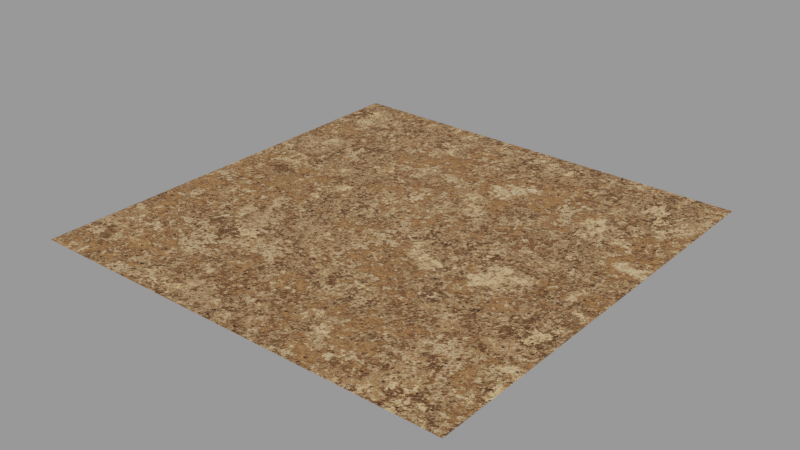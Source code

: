 # Source: marble_travertine.blend  (saved by Blender 3.3.6; exported with 4.5.12 LTS)
import bpy
from mathutils import Matrix  # noqa: F401  (used for matrix-valued properties, if any)

bpy.ops.wm.read_factory_settings(use_empty=True)
scene = bpy.context.scene
scene.name = 'Scene'

# ---- collections
col_collection = bpy.data.collections.new('Collection'); scene.collection.children.link(col_collection)

# ---- materials (node trees are filled in below, after node groups)
mat_marble_travertine = bpy.data.materials.new('marble_travertine')
mat_marble_travertine.displacement_method = 'BOTH'

# ---- node groups
ng_coord_detect_001 = bpy.data.node_groups.new('COORD DETECT.001', 'ShaderNodeTree')
_s = ng_coord_detect_001.interface.new_socket(name='Vector', in_out='OUTPUT', socket_type='NodeSocketVector')
_s = ng_coord_detect_001.interface.new_socket(name='IF THEN USE', in_out='INPUT', socket_type='NodeSocketVector')
_s.min_value = -1e+04
_s.max_value = 1e+04
_s = ng_coord_detect_001.interface.new_socket(name='USING', in_out='INPUT', socket_type='NodeSocketVector')
_N = ng_coord_detect_001.nodes; _L = ng_coord_detect_001.links
n0 = _N.new('ShaderNodeMath'); n0.name = 'Math.003'; n0.location = (-29, 116)
n0.operation = 'GREATER_THAN'
n0.inputs[1].default_value = 0.0
n1 = _N.new('NodeReroute'); n1.name = 'Reroute.002'; n1.location = (-266, -116)
n1.width = 16
n1.socket_idname = 'NodeSocketVector'
n2 = _N.new('ShaderNodeVectorMath'); n2.name = 'Vector Math'; n2.location = (-198, 114)
n2.operation = 'LENGTH'
n3 = _N.new('ShaderNodeMix'); n3.name = 'Mix.002'; n3.location = (266, 38)
n3.data_type = 'RGBA'
n4 = _N.new('NodeGroupInput'); n4.name = 'Group Input'; n4.location = (-466, 0)
n5 = _N.new('NodeGroupOutput'); n5.name = 'Group Output'; n5.location = (456, 0)
_L.new(n4.outputs[0], n1.inputs[0])
_L.new(n4.outputs[1], n3.inputs[6])
_L.new(n3.outputs[2], n5.inputs[0])
_L.new(n1.outputs[0], n2.inputs[0])
_L.new(n2.outputs[1], n0.inputs[0])
_L.new(n0.outputs[0], n3.inputs[0])
_L.new(n1.outputs[0], n3.inputs[7])
n5.is_active_output = True
ng_clouds_01_002 = bpy.data.node_groups.new('Clouds 01.002', 'ShaderNodeTree')
_s = ng_clouds_01_002.interface.new_socket(name='Linear', in_out='OUTPUT', socket_type='NodeSocketFloat')
_s.min_value = 0.0
_s.max_value = 1.0
_s = ng_clouds_01_002.interface.new_socket(name='Constant', in_out='OUTPUT', socket_type='NodeSocketFloat')
_s.min_value = 0.0
_s.max_value = 0.0
_s = ng_clouds_01_002.interface.new_socket(name='Vector', in_out='INPUT', socket_type='NodeSocketVector')
_s.min_value = -1e+04
_s.max_value = 1e+04
_s.hide_value = True
_s = ng_clouds_01_002.interface.new_socket(name='Scale', in_out='INPUT', socket_type='NodeSocketFloat')
_s.default_value = 1.0
_s.min_value = -1e+04
_s.max_value = 1e+04
_s = ng_clouds_01_002.interface.new_socket(name='Mix 1', in_out='INPUT', socket_type='NodeSocketFloat')
_s.subtype = 'FACTOR'
_s.default_value = 0.7583
_s.min_value = 0.0
_s.max_value = 1.0
_s = ng_clouds_01_002.interface.new_socket(name='Mix 2', in_out='INPUT', socket_type='NodeSocketFloat')
_s.default_value = 1.0
_s.min_value = 0.0
_s.max_value = 1.0
_s = ng_clouds_01_002.interface.new_socket(name='Distortion', in_out='INPUT', socket_type='NodeSocketFloat')
_s.min_value = 0.0
_s.max_value = 1.0
_s = ng_clouds_01_002.interface.new_socket(name='Distortion', in_out='INPUT', socket_type='NodeSocketFloat')
_s.min_value = 0.0
_s.max_value = 1.0
_s = ng_clouds_01_002.interface.new_socket(name='Detail', in_out='INPUT', socket_type='NodeSocketFloat')
_s.default_value = 9.46
_s.min_value = 0.0
_s.max_value = 16.0
_s = ng_clouds_01_002.interface.new_socket(name='Detail', in_out='INPUT', socket_type='NodeSocketFloat')
_s.default_value = 0.9
_s.min_value = 0.0
_s.max_value = 16.0
_s = ng_clouds_01_002.interface.new_socket(name='Constant Seed', in_out='INPUT', socket_type='NodeSocketFloat')
_s.default_value = -9.5
_s.min_value = -1e+04
_s.max_value = 1e+04
_s = ng_clouds_01_002.interface.new_socket(name='W', in_out='INPUT', socket_type='NodeSocketFloat')
_s.default_value = -0.03
_s.min_value = -1000.0
_s.max_value = 1000.0
_N = ng_clouds_01_002.nodes; _L = ng_clouds_01_002.links
n0 = _N.new('ShaderNodeVectorMath'); n0.name = 'Vector Math'; n0.location = (-470, 37)
n0.operation = 'SCALE'
n1 = _N.new('ShaderNodeMapRange'); n1.name = 'Map Range.001'; n1.location = (-472, -122)
n1.hide = True
n1.inputs[3].default_value = 0.78
n2 = _N.new('NodeGroupOutput'); n2.name = 'Group Output'; n2.location = (622, 28)
n3 = _N.new('ShaderNodeMapRange'); n3.name = 'Map Range.002'; n3.location = (-463, -179)
n3.hide = True
n3.inputs[3].default_value = 0.3
n3.inputs[4].default_value = 0.8
n4 = _N.new('ShaderNodeTexNoise'); n4.name = 'Noise Texture'; n4.location = (-103, -22)
n4.inputs[2].default_value = 3.39
n5 = _N.new('ShaderNodeTexVoronoi'); n5.name = 'Voronoi Texture'; n5.location = (62, 41)
n5.distance = 'CHEBYCHEV'
n5.inputs[2].default_value = 7.38
n5.inputs[7].default_value = 0.73
n6 = _N.new('ShaderNodeTexWhiteNoise'); n6.name = 'White Noise Texture'; n6.location = (251, -129)
n6.noise_dimensions = '4D'
n7 = _N.new('NodeGroupInput'); n7.name = 'Group Input'; n7.location = (-1150, -96)
n8 = _N.new('ShaderNodeTexCoord'); n8.name = 'Texture Coordinate'; n8.location = (-1149, 198)
n9 = _N.new('ShaderNodeVectorMath'); n9.name = 'Vector Math.001'; n9.location = (-858, 207)
n9.operation = 'LENGTH'
n10 = _N.new('ShaderNodeMath'); n10.name = 'Math'; n10.location = (-688, 185)
n10.hide = True
n10.operation = 'GREATER_THAN'
n10.inputs[1].default_value = 0.0
n10.inputs[2].default_value = 0.0
n11 = _N.new('ShaderNodeMix'); n11.name = 'Mix'; n11.location = (-691, 150)
n11.data_type = 'RGBA'
n12 = _N.new('ShaderNodeMapRange'); n12.name = 'Map Range.003'; n12.location = (-486, -239)
n12.inputs[4].default_value = 0.2
n13 = _N.new('ShaderNodeTexNoise'); n13.name = 'Noise Texture.001'; n13.location = (-267, 52)
n13.noise_dimensions = '4D'
n13.inputs[2].default_value = 0.89
n14 = _N.new('ShaderNodeClamp'); n14.name = 'Clamp'; n14.location = (-103, -322)
n14.hide = True
n15 = _N.new('ShaderNodeClamp'); n15.name = 'Clamp.001'; n15.location = (-267, -248)
n15.hide = True
_L.new(n5.outputs[0], n2.inputs[0])
_L.new(n4.outputs[1], n5.inputs[0])
_L.new(n13.outputs[1], n4.inputs[0])
_L.new(n5.outputs[1], n6.inputs[0])
_L.new(n0.outputs[0], n13.inputs[0])
_L.new(n7.outputs[1], n0.inputs[3])
_L.new(n7.outputs[2], n1.inputs[0])
_L.new(n7.outputs[3], n3.inputs[0])
_L.new(n7.outputs[5], n4.inputs[8])
_L.new(n7.outputs[4], n12.inputs[0])
_L.new(n12.outputs[0], n13.inputs[8])
_L.new(n6.outputs[0], n2.inputs[1])
_L.new(n7.outputs[0], n9.inputs[0])
_L.new(n9.outputs[1], n10.inputs[0])
_L.new(n10.outputs[0], n11.inputs[0])
_L.new(n7.outputs[0], n11.inputs[7])
_L.new(n11.outputs[2], n0.inputs[0])
_L.new(n7.outputs[6], n13.inputs[3])
_L.new(n7.outputs[7], n4.inputs[3])
_L.new(n7.outputs[8], n6.inputs[1])
_L.new(n8.outputs[3], n11.inputs[6])
_L.new(n7.outputs[9], n13.inputs[1])
_L.new(n3.outputs[0], n14.inputs[0])
_L.new(n14.outputs[0], n4.inputs[4])
_L.new(n1.outputs[0], n15.inputs[0])
_L.new(n15.outputs[0], n13.inputs[4])
n2.is_active_output = True
ng_normal_bake = bpy.data.node_groups.new('normal_bake', 'ShaderNodeTree')
_s = ng_normal_bake.interface.new_socket(name='Vector', in_out='OUTPUT', socket_type='NodeSocketVector')
_s = ng_normal_bake.interface.new_socket(name='Color', in_out='INPUT', socket_type='NodeSocketVector')
_s.hide_value = True
_N = ng_normal_bake.nodes; _L = ng_normal_bake.links
n0 = _N.new('ShaderNodeVectorMath'); n0.name = 'Vector Math.001'; n0.location = (-4, -55)
n0.operation = 'DOT_PRODUCT'
n1 = _N.new('ShaderNodeVectorMath'); n1.name = 'Vector Math.005'; n1.location = (-264, -55)
n1.operation = 'CROSS_PRODUCT'
n2 = _N.new('ShaderNodeVectorMath'); n2.name = 'Vector Math.002'; n2.location = (-1, -219)
n2.operation = 'DOT_PRODUCT'
n3 = _N.new('NodeReroute'); n3.name = 'Reroute'; n3.location = (-85, 62)
n3.width = 16
n3.socket_idname = 'NodeSocketVector'
n4 = _N.new('ShaderNodeVectorMath'); n4.name = 'Vector Math'; n4.location = (2, 98)
n4.operation = 'DOT_PRODUCT'
n5 = _N.new('ShaderNodeCombineXYZ'); n5.name = 'Combine XYZ'; n5.location = (198, 2)
n6 = _N.new('ShaderNodeNewGeometry'); n6.name = 'Geometry'; n6.location = (-577, -273)
n7 = _N.new('ShaderNodeTangent'); n7.name = 'Tangent'; n7.location = (-579, 25)
n7.width = 232
n7.direction_type = 'UV_MAP'
n8 = _N.new('NodeGroupOutput'); n8.name = 'Group Output'; n8.location = (757, 49)
n9 = _N.new('NodeGroupInput'); n9.name = 'Group Input'; n9.location = (-552, 105)
n10 = _N.new('ShaderNodeVectorMath'); n10.name = 'Vector Math.004'; n10.location = (398, -39)
n10.hide = True
n10.inputs[1].default_value = (0.5, 0.5, 0.5)
n11 = _N.new('ShaderNodeVectorMath'); n11.name = 'Vector Math.003'; n11.location = (398, -4)
n11.hide = True
n11.operation = 'SCALE'
n11.inputs[3].default_value = 0.5
n12 = _N.new('ShaderNodeMath'); n12.name = 'sanctus_correct_normal_y'; n12.location = (0, 0)
n12.label = 'sanctus_correct_normal_y'
n12.operation = 'MULTIPLY'
n12.inputs[1].default_value = -1.0
_L.new(n4.outputs[1], n5.inputs[0])
_L.new(n2.outputs[1], n5.inputs[2])
_L.new(n3.outputs[0], n4.inputs[0])
_L.new(n3.outputs[0], n0.inputs[0])
_L.new(n3.outputs[0], n2.inputs[0])
_L.new(n7.outputs[0], n1.inputs[0])
_L.new(n6.outputs[1], n1.inputs[1])
_L.new(n7.outputs[0], n4.inputs[1])
_L.new(n1.outputs[0], n0.inputs[1])
_L.new(n6.outputs[1], n2.inputs[1])
_L.new(n9.outputs[0], n3.inputs[0])
_L.new(n5.outputs[0], n11.inputs[0])
_L.new(n10.outputs[0], n8.inputs[0])
_L.new(n11.outputs[0], n10.inputs[0])
_L.new(n0.outputs[1], n12.inputs[0])
_L.new(n12.outputs[0], n5.inputs[1])
n8.is_active_output = True
ng_travertine = bpy.data.node_groups.new('travertine', 'ShaderNodeTree')
_s = ng_travertine.interface.new_socket(name='BSDF', in_out='OUTPUT', socket_type='NodeSocketShader')
_s = ng_travertine.interface.new_socket(name='Color Bake', in_out='OUTPUT', socket_type='NodeSocketColor')
_s = ng_travertine.interface.new_socket(name='Roughness Bake', in_out='OUTPUT', socket_type='NodeSocketFloat')
_s = ng_travertine.interface.new_socket(name='Normal Bake', in_out='OUTPUT', socket_type='NodeSocketVector')
_s = ng_travertine.interface.new_socket(name='--BASIC--', in_out='INPUT', socket_type='NodeSocketFloat')
_s.subtype = 'FACTOR'
_s.hide_value = True
_s = ng_travertine.interface.new_socket(name='Tint Color', in_out='INPUT', socket_type='NodeSocketColor')
_s.default_value = (1.0, 0.8951, 0.8951, 1.0)
_s = ng_travertine.interface.new_socket(name='Tint Factor', in_out='INPUT', socket_type='NodeSocketFloat')
_s.subtype = 'FACTOR'
_s.min_value = 0.0
_s.max_value = 1.0
_s = ng_travertine.interface.new_socket(name='Roughness', in_out='INPUT', socket_type='NodeSocketFloat')
_s.default_value = 0.63
_s.min_value = -1e+04
_s.max_value = 1e+04
_s = ng_travertine.interface.new_socket(name='--OTHERS--', in_out='INPUT', socket_type='NodeSocketFloat')
_s.hide_value = True
_s = ng_travertine.interface.new_socket(name='Scale', in_out='INPUT', socket_type='NodeSocketFloat')
_s.default_value = 1.0
_s.min_value = -1e+04
_s.max_value = 1e+04
_s = ng_travertine.interface.new_socket(name='Seed', in_out='INPUT', socket_type='NodeSocketFloat')
_s.min_value = 0.0
_s.max_value = 1e+04
_s = ng_travertine.interface.new_socket(name='Bump', in_out='INPUT', socket_type='NodeSocketFloat')
_s.default_value = 1.0
_s.min_value = 0.0
_s.max_value = 1e+04
_s = ng_travertine.interface.new_socket(name='Vector', in_out='INPUT', socket_type='NodeSocketVector')
_s.min_value = -1e+04
_s.max_value = 1e+04
_s.hide_value = True
_N = ng_travertine.nodes; _L = ng_travertine.links
n0 = _N.new('ShaderNodeMix'); n0.name = 'Mix.001'; n0.location = (-197, 293)
n0.data_type = 'RGBA'
n0.blend_type = 'LINEAR_LIGHT'
n0.inputs[0].default_value = 0.01083
n1 = _N.new('ShaderNodeTexNoise'); n1.name = 'Noise Texture'; n1.location = (-381, 138)
n1.inputs[2].default_value = 66.4
n2 = _N.new('ShaderNodeMapRange'); n2.name = 'Map Range.002'; n2.location = (-182, 555)
n2.inputs[1].default_value = 0.32
n2.inputs[2].default_value = 0.45
n2.inputs[3].default_value = 1.0
n2.inputs[4].default_value = 0.0
n3 = _N.new('ShaderNodeTexNoise'); n3.name = 'Noise Texture.001'; n3.location = (-372, 457)
n3.noise_dimensions = '4D'
n3.inputs[2].default_value = 16.87
n3.inputs[3].default_value = 0.0
n4 = _N.new('ShaderNodeMapRange'); n4.name = 'Map Range'; n4.location = (-380, -103)
n4.hide = True
n4.inputs[2].default_value = 0.75
n5 = _N.new('ShaderNodeMix'); n5.name = 'Mix.002'; n5.location = (48, 543)
n5.data_type = 'RGBA'
n5.inputs[6].default_value = (1.0, 1.0, 1.0, 1.0)
n5.inputs[7].default_value = (0.06502, 0.06502, 0.06502, 1.0)
n6 = _N.new('ShaderNodeMapRange'); n6.name = 'Map Range.001'; n6.location = (208, 277)
n6.inputs[2].default_value = 0.27
n6.inputs[3].default_value = 1.0
n6.inputs[4].default_value = 0.0
n7 = _N.new('ShaderNodeTexVoronoi'); n7.name = 'Voronoi Texture'; n7.location = (-4, 280)
n7.voronoi_dimensions = '4D'
n7.inputs[2].default_value = 50.0
n8 = _N.new('ShaderNodeMath'); n8.name = 'Math'; n8.location = (269, 504)
n8.operation = 'MULTIPLY'
n9 = _N.new('ShaderNodeMath'); n9.name = 'Math.001'; n9.location = (438, 478)
n9.operation = 'MULTIPLY'
n9.inputs[1].default_value = 2.0
n10 = _N.new('NodeReroute'); n10.name = 'Reroute'; n10.location = (886, 400)
n10.width = 16
n10.socket_idname = 'NodeSocketFloat'
n11 = _N.new('NodeReroute'); n11.name = 'Reroute.001'; n11.location = (1252, -80)
n11.width = 16
n12 = _N.new('ShaderNodeTexWhiteNoise'); n12.name = 'White Noise Texture.001'; n12.location = (-220, -263)
n12.hide = True
n13 = _N.new('ShaderNodeMapRange'); n13.name = 'Map Range.005'; n13.location = (158, -264)
n13.hide = True
n13.inputs[3].default_value = 0.9
n14 = _N.new('NodeReroute'); n14.name = 'Reroute.002'; n14.location = (-815, -111)
n14.width = 16
n14.socket_idname = 'NodeSocketFloat'
n15 = _N.new('ShaderNodeGroup'); n15.name = 'Group.001'; n15.location = (-1386, 415)
n15.node_tree = ng_coord_detect_001
n16 = _N.new('ShaderNodeTexCoord'); n16.name = 'Texture Coordinate'; n16.location = (-1387, 268)
n16.hide = True
n17 = _N.new('NodeGroupOutput'); n17.name = 'Group Output'; n17.location = (1846, 0)
n18 = _N.new('ShaderNodeMapRange'); n18.name = 'Map Range.004'; n18.location = (324, -352)
n18.inputs[3].default_value = 0.6
n19 = _N.new('ShaderNodeMath'); n19.name = 'Math.005'; n19.location = (-1142, -80)
n20 = _N.new('ShaderNodeGroup'); n20.name = 'Group'; n20.location = (-667, -227)
n20.node_tree = ng_clouds_01_002
n20.inputs[1].default_value = 3.0
n20.inputs[2].default_value = 0.3
n20.inputs[3].default_value = 1.0
n20.inputs[4].default_value = 0.0
n20.inputs[5].default_value = 0.0
n20.inputs[6].default_value = 9.46
n20.inputs[7].default_value = 0.9
n20.inputs[8].default_value = -9.5
n21 = _N.new('NodeReroute'); n21.name = 'Reroute.003'; n21.location = (-849, 194)
n21.width = 16
n21.socket_idname = 'NodeSocketVector'
n22 = _N.new('ShaderNodeObjectInfo'); n22.name = 'Object Info'; n22.location = (-1335, 93)
n23 = _N.new('ShaderNodeMapRange'); n23.name = 'Map Range.003'; n23.location = (-38, -579)
n23.inputs[2].default_value = 0.35
n23.inputs[4].default_value = 0.025
n24 = _N.new('ShaderNodeMath'); n24.name = 'Math.006'; n24.location = (1004, -250)
n24.use_clamp = True
n25 = _N.new('NodeGroupInput'); n25.name = 'Group Input'; n25.location = (-1587, 0)
n26 = _N.new('ShaderNodeMath'); n26.name = 'Math.007'; n26.location = (1003, -211)
n26.hide = True
n26.operation = 'SUBTRACT'
n26.use_clamp = True
n26.inputs[1].default_value = 0.55
n27 = _N.new('ShaderNodeMix'); n27.name = 'Mix'; n27.location = (163, -314)
n27.hide = True
n27.data_type = 'RGBA'
n27.inputs[6].default_value = (1.0, 1.0, 1.0, 1.0)
n27.inputs[7].default_value = (0.3796, 0.3796, 0.3796, 1.0)
n28 = _N.new('ShaderNodeVectorMath'); n28.name = 'Vector Math'; n28.location = (-1136, 365)
n28.operation = 'SCALE'
n29 = _N.new('ShaderNodeValToRGB'); n29.name = 'ColorRamp'; n29.location = (101, -23)
n29.hide = True
while len(n29.color_ramp.elements) > 1: n29.color_ramp.elements.remove(n29.color_ramp.elements[-1])
n29.color_ramp.elements[0].position = 0.0; n29.color_ramp.elements[0].color = (0.05781, 0.02103, 0.006781, 1.0)
_e = n29.color_ramp.elements.new(0.1364); _e.color = (0.08468, 0.02484, 0.00777, 1.0)
_e = n29.color_ramp.elements.new(0.35); _e.color = (0.2333, 0.0832, 0.02191, 1.0)
_e = n29.color_ramp.elements.new(0.4841); _e.color = (0.4627, 0.2074, 0.05914, 1.0)
_e = n29.color_ramp.elements.new(0.5716); _e.color = (0.1163, 0.0468, 0.0186, 1.0)
_e = n29.color_ramp.elements.new(0.6591); _e.color = (0.3593, 0.1598, 0.06559, 1.0)
_e = n29.color_ramp.elements.new(0.7818); _e.color = (0.7364, 0.5411, 0.2435, 1.0)
_e = n29.color_ramp.elements.new(0.8273); _e.color = (0.7561, 0.5392, 0.3673, 1.0)
_e = n29.color_ramp.elements.new(0.9091); _e.color = (0.8622, 0.5097, 0.1835, 1.0)
n30 = _N.new('ShaderNodeMath'); n30.name = 'Math.004'; n30.location = (694, 421)
n30.operation = 'MULTIPLY'
n31 = _N.new('ShaderNodeMath'); n31.name = 'Math.003'; n31.location = (518, 268)
n31.operation = 'LESS_THAN'
n32 = _N.new('ShaderNodeTexWhiteNoise'); n32.name = 'White Noise Texture'; n32.location = (356, 268)
n33 = _N.new('ShaderNodeMix'); n33.name = 'Mix.003'; n33.location = (804, 118)
n33.hide = True
n33.data_type = 'RGBA'
n33.blend_type = 'MULTIPLY'
n33.inputs[7].default_value = (0.1714, 0.1714, 0.1714, 1.0)
n34 = _N.new('ShaderNodeBsdfPrincipled'); n34.name = 'Principled BSDF'; n34.location = (1556, 71)
n34.distribution = 'GGX'
n34.inputs[3].default_value = 1.45
n34.inputs[9].default_value = (0.6, 0.2, 0.1)
n34.inputs[27].default_value = (0.0, 0.0, 0.0, 1.0)
n34.inputs[28].default_value = 1.0
n35 = _N.new('ShaderNodeHueSaturation'); n35.name = 'Hue Saturation Value'; n35.location = (510, -42)
n35.hide = True
n36 = _N.new('ShaderNodeMix'); n36.name = 'Mix.004'; n36.location = (1024, 77)
n36.data_type = 'RGBA'
n36.blend_type = 'COLOR'
n37 = _N.new('ShaderNodeBump'); n37.name = 'Bump'; n37.location = (962, -494)
n37.inputs[1].default_value = 1.0
n37.inputs[2].default_value = 1.0
n38 = _N.new('ShaderNodeMath'); n38.name = 'Math.002'; n38.location = (522, -510)
n38.operation = 'SUBTRACT'
n39 = _N.new('NodeGroupInput'); n39.name = 'Group Input.001'; n39.location = (417, -560)
n40 = _N.new('NodeReroute'); n40.name = 'Reroute.004'; n40.location = (1455, -53)
n40.width = 16
n41 = _N.new('NodeReroute'); n41.name = 'Reroute.005'; n41.location = (1422, -252)
n41.width = 16
n41.socket_idname = 'NodeSocketFloat'
n42 = _N.new('NodeReroute'); n42.name = 'Reroute.006'; n42.location = (1412, -528)
n42.width = 16
n42.socket_idname = 'NodeSocketVector'
n43 = _N.new('ShaderNodeMath'); n43.name = 'Math.008'; n43.location = (742, -557)
n43.operation = 'MULTIPLY'
n44 = _N.new('ShaderNodeGroup'); n44.name = 'Group.002'; n44.location = (1810, -259)
n44.node_tree = ng_normal_bake
_L.new(n34.outputs[0], n17.inputs[0])
_L.new(n25.outputs[8], n15.inputs[0])
_L.new(n4.outputs[0], n29.inputs[0])
_L.new(n20.outputs[0], n4.inputs[0])
_L.new(n40.outputs[0], n34.inputs[0])
_L.new(n42.outputs[0], n34.inputs[5])
_L.new(n4.outputs[0], n27.inputs[0])
_L.new(n41.outputs[0], n34.inputs[2])
_L.new(n21.outputs[0], n1.inputs[0])
_L.new(n1.outputs[1], n0.inputs[7])
_L.new(n21.outputs[0], n0.inputs[6])
_L.new(n0.outputs[2], n7.inputs[0])
_L.new(n7.outputs[0], n6.inputs[0])
_L.new(n21.outputs[0], n3.inputs[0])
_L.new(n3.outputs[0], n2.inputs[0])
_L.new(n5.outputs[2], n8.inputs[0])
_L.new(n6.outputs[0], n8.inputs[1])
_L.new(n2.outputs[0], n5.inputs[0])
_L.new(n8.outputs[0], n9.inputs[0])
_L.new(n20.outputs[0], n23.inputs[0])
_L.new(n10.outputs[0], n38.inputs[1])
_L.new(n43.outputs[0], n37.inputs[3])
_L.new(n23.outputs[0], n38.inputs[0])
_L.new(n35.outputs[0], n33.inputs[6])
_L.new(n10.outputs[0], n33.inputs[0])
_L.new(n7.outputs[1], n32.inputs[0])
_L.new(n32.outputs[0], n31.inputs[0])
_L.new(n30.outputs[0], n10.inputs[0])
_L.new(n9.outputs[0], n30.inputs[0])
_L.new(n31.outputs[0], n30.inputs[1])
_L.new(n29.outputs[0], n35.inputs[4])
_L.new(n14.outputs[0], n20.inputs[9])
_L.new(n14.outputs[0], n18.inputs[0])
_L.new(n13.outputs[0], n35.inputs[1])
_L.new(n18.outputs[0], n35.inputs[2])
_L.new(n36.outputs[2], n11.inputs[0])
_L.new(n14.outputs[0], n12.inputs[0])
_L.new(n12.outputs[0], n13.inputs[0])
_L.new(n14.outputs[0], n7.inputs[1])
_L.new(n14.outputs[0], n3.inputs[1])
_L.new(n19.outputs[0], n14.inputs[0])
_L.new(n16.outputs[3], n15.inputs[1])
_L.new(n28.outputs[0], n21.inputs[0])
_L.new(n15.outputs[0], n28.inputs[0])
_L.new(n22.outputs[5], n19.inputs[0])
_L.new(n25.outputs[6], n19.inputs[1])
_L.new(n21.outputs[0], n20.inputs[0])
_L.new(n26.outputs[0], n24.inputs[0])
_L.new(n27.outputs[2], n26.inputs[0])
_L.new(n39.outputs[3], n24.inputs[1])
_L.new(n25.outputs[5], n28.inputs[3])
_L.new(n33.outputs[2], n36.inputs[6])
_L.new(n39.outputs[2], n36.inputs[0])
_L.new(n39.outputs[1], n36.inputs[7])
_L.new(n38.outputs[0], n43.inputs[0])
_L.new(n39.outputs[7], n43.inputs[1])
_L.new(n11.outputs[0], n40.inputs[0])
_L.new(n40.outputs[0], n17.inputs[1])
_L.new(n24.outputs[0], n41.inputs[0])
_L.new(n41.outputs[0], n17.inputs[2])
_L.new(n37.outputs[0], n42.inputs[0])
_L.new(n44.outputs[0], n17.inputs[3])
_L.new(n42.outputs[0], n44.inputs[0])
n17.is_active_output = True

# ---- material node trees
mat_marble_travertine.use_nodes = True; mat_marble_travertine.node_tree.nodes.clear()
_N = mat_marble_travertine.node_tree.nodes; _L = mat_marble_travertine.node_tree.links
n0 = _N.new('ShaderNodeOutputMaterial'); n0.name = 'Material Output'; n0.location = (-119, 360)
n1 = _N.new('ShaderNodeGroup'); n1.name = 'Group.002'; n1.location = (-326, 371)
n1.node_tree = ng_travertine
n1.inputs[0].default_value = 0.0
n1.inputs[1].default_value = (1.0, 0.1287, 0.109, 1.0)
n1.inputs[2].default_value = 0.0
n1.inputs[3].default_value = 0.63
n1.inputs[4].default_value = 0.0
n1.inputs[5].default_value = 1.0
n1.inputs[6].default_value = 1.7
n1.inputs[7].default_value = 1.0
n1.inputs[8].default_value = (0.0, 0.0, 0.0)
_L.new(n1.outputs[0], n0.inputs[0])
n0.is_active_output = True

# ---- meshes
me_plane = bpy.data.meshes.new('Plane')
me_plane.from_pydata([(-1.0, -1.0, 0.0), (1.0, -1.0, 0.0), (-1.0, 1.0, 0.0), (1.0, 1.0, 0.0)], [], [(0, 1, 3, 2)])
_uv = me_plane.uv_layers.new(name='UVMap')
_uv.uv.foreach_set('vector', [0.0, 0.0, 1.0, 0.0, 1.0, 1.0, 0.0, 1.0])
me_plane.materials.append(mat_marble_travertine)
me_plane.use_remesh_fix_poles = True
me_plane.use_remesh_preserve_attributes = False
me_plane.update()

# ---- objects
ob_plane = bpy.data.objects.new('Plane', me_plane)

# ---- transforms, parenting, visibility, modifiers, constraints
ob_plane.location = (0.0, 0.0, 0.0)
ob_plane.cycles.use_adaptive_subdivision = True
_m = ob_plane.modifiers.new('Subdivision', 'SUBSURF')
_m.subdivision_type = 'SIMPLE'

# ---- collection membership
col_collection.objects.link(ob_plane)

# ---- scene / render settings (as saved in the file)
scene.frame_start = 1; scene.frame_end = 250; scene.frame_set(1)
scene.render.engine = 'CYCLES'
scene.cycles.feature_set = 'EXPERIMENTAL'
scene.cycles.use_denoising = False
scene.cycles.sampling_pattern = 'TABULATED_SOBOL'
scene.cycles.use_light_tree = False
scene.view_settings.view_transform = 'Filmic'
bpy.context.view_layer.update()

# ---- added for rendering (the .blend has no active camera and no usable light): camera, sun + grey world if the file has none
cam_auto = bpy.data.cameras.new('AutoCamera')
cam_auto.lens = 50.0
cam_auto.sensor_width = 36.0
cam_auto.clip_end = 1000.0
ob_auto_camera = bpy.data.objects.new('AutoCamera', cam_auto)
scene.collection.objects.link(ob_auto_camera)
ob_auto_camera.location = (2.61693, -3.14032, 2.09354)
ob_auto_camera.rotation_euler = (1.09748, -7.21219e-08, 0.694738)
scene.camera = ob_auto_camera
light_auto_sun = bpy.data.lights.new('AutoSun', 'SUN')
light_auto_sun.energy = 3.0
light_auto_sun.angle = 0.0523599
ob_auto_sun = bpy.data.objects.new('AutoSun', light_auto_sun)
scene.collection.objects.link(ob_auto_sun)
ob_auto_sun.rotation_euler = (0.872665, 0.174533, 0.523599)
if scene.world is None:
    world_auto = bpy.data.worlds.new('AutoWorld')
    world_auto.color = (0.3, 0.3, 0.3)
    scene.world = world_auto
bpy.context.view_layer.update()
